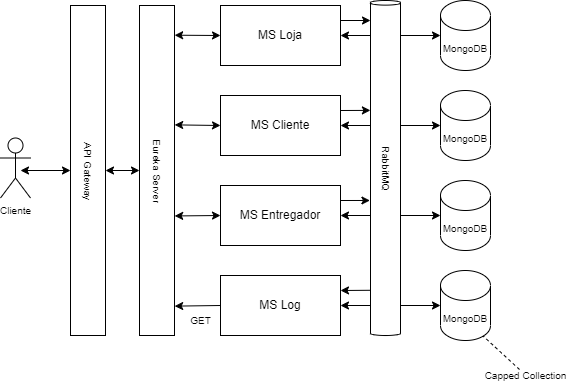

The diagram above was exported from draw.io. Its source (the exported page's mxGraphModel, read from the mxfile embedded in the PNG):
<mxGraphModel dx="981" dy="542" grid="1" gridSize="10" guides="1" tooltips="1" connect="1" arrows="1" fold="1" page="1" pageScale="1" pageWidth="827" pageHeight="1169" math="0" shadow="0">
  <root>
    <mxCell id="0" />
    <mxCell id="1" parent="0" />
    <mxCell id="OTNbPjVZJt98_1knSMWt-2" style="edgeStyle=orthogonalEdgeStyle;rounded=0;orthogonalLoop=1;jettySize=auto;html=1;exitX=1;exitY=0.5;exitDx=0;exitDy=0;entryX=0;entryY=0.5;entryDx=0;entryDy=0;entryPerimeter=0;fontSize=10;endArrow=classic;endFill=1;startArrow=classic;startFill=1;" edge="1" parent="1" source="ah7Hze8QOJuPw4_8W7Uv-1" target="OTNbPjVZJt98_1knSMWt-1">
      <mxGeometry relative="1" as="geometry" />
    </mxCell>
    <mxCell id="OTNbPjVZJt98_1knSMWt-21" style="edgeStyle=none;rounded=0;orthogonalLoop=1;jettySize=auto;html=1;exitX=0;exitY=0.5;exitDx=0;exitDy=0;entryX=1.004;entryY=0.09;entryDx=0;entryDy=0;entryPerimeter=0;fontSize=10;startArrow=classic;startFill=1;endArrow=classic;endFill=1;" edge="1" parent="1" source="ah7Hze8QOJuPw4_8W7Uv-1" target="OTNbPjVZJt98_1knSMWt-11">
      <mxGeometry relative="1" as="geometry" />
    </mxCell>
    <mxCell id="OTNbPjVZJt98_1knSMWt-28" style="edgeStyle=none;rounded=0;orthogonalLoop=1;jettySize=auto;html=1;exitX=1;exitY=0.25;exitDx=0;exitDy=0;fontSize=10;startArrow=none;startFill=0;endArrow=classic;endFill=1;" edge="1" parent="1" source="ah7Hze8QOJuPw4_8W7Uv-1">
      <mxGeometry relative="1" as="geometry">
        <mxPoint x="610" y="215" as="targetPoint" />
      </mxGeometry>
    </mxCell>
    <mxCell id="ah7Hze8QOJuPw4_8W7Uv-1" value="MS Loja" style="rounded=0;whiteSpace=wrap;html=1;" vertex="1" parent="1">
      <mxGeometry x="460" y="200" width="120" height="60" as="geometry" />
    </mxCell>
    <mxCell id="OTNbPjVZJt98_1knSMWt-6" style="edgeStyle=orthogonalEdgeStyle;rounded=0;orthogonalLoop=1;jettySize=auto;html=1;exitX=1;exitY=0.5;exitDx=0;exitDy=0;entryX=0;entryY=0.5;entryDx=0;entryDy=0;entryPerimeter=0;fontSize=10;endArrow=classic;endFill=1;startArrow=classic;startFill=1;" edge="1" parent="1" source="ah7Hze8QOJuPw4_8W7Uv-2" target="OTNbPjVZJt98_1knSMWt-3">
      <mxGeometry relative="1" as="geometry" />
    </mxCell>
    <mxCell id="OTNbPjVZJt98_1knSMWt-22" style="edgeStyle=none;rounded=0;orthogonalLoop=1;jettySize=auto;html=1;exitX=0;exitY=0.5;exitDx=0;exitDy=0;entryX=-0.007;entryY=-0.089;entryDx=0;entryDy=0;entryPerimeter=0;fontSize=10;startArrow=classic;startFill=1;endArrow=classic;endFill=1;" edge="1" parent="1" source="ah7Hze8QOJuPw4_8W7Uv-2" target="OTNbPjVZJt98_1knSMWt-12">
      <mxGeometry relative="1" as="geometry" />
    </mxCell>
    <mxCell id="OTNbPjVZJt98_1knSMWt-29" style="edgeStyle=none;rounded=0;orthogonalLoop=1;jettySize=auto;html=1;exitX=1;exitY=0.25;exitDx=0;exitDy=0;entryX=-0.003;entryY=0.328;entryDx=0;entryDy=0;entryPerimeter=0;fontSize=10;startArrow=none;startFill=0;endArrow=classic;endFill=1;" edge="1" parent="1" source="ah7Hze8QOJuPw4_8W7Uv-2" target="OTNbPjVZJt98_1knSMWt-26">
      <mxGeometry relative="1" as="geometry" />
    </mxCell>
    <mxCell id="ah7Hze8QOJuPw4_8W7Uv-2" value="MS Cliente" style="rounded=0;whiteSpace=wrap;html=1;" vertex="1" parent="1">
      <mxGeometry x="460" y="290" width="120" height="60" as="geometry" />
    </mxCell>
    <mxCell id="OTNbPjVZJt98_1knSMWt-7" style="edgeStyle=orthogonalEdgeStyle;rounded=0;orthogonalLoop=1;jettySize=auto;html=1;exitX=1;exitY=0.5;exitDx=0;exitDy=0;entryX=0;entryY=0.5;entryDx=0;entryDy=0;entryPerimeter=0;fontSize=10;endArrow=classic;endFill=1;startArrow=classic;startFill=1;" edge="1" parent="1" source="ah7Hze8QOJuPw4_8W7Uv-3" target="OTNbPjVZJt98_1knSMWt-4">
      <mxGeometry relative="1" as="geometry" />
    </mxCell>
    <mxCell id="OTNbPjVZJt98_1knSMWt-23" style="edgeStyle=none;rounded=0;orthogonalLoop=1;jettySize=auto;html=1;exitX=0;exitY=0.5;exitDx=0;exitDy=0;entryX=1.005;entryY=-0.089;entryDx=0;entryDy=0;entryPerimeter=0;fontSize=10;startArrow=classic;startFill=1;endArrow=classic;endFill=1;" edge="1" parent="1" source="ah7Hze8QOJuPw4_8W7Uv-3" target="OTNbPjVZJt98_1knSMWt-12">
      <mxGeometry relative="1" as="geometry" />
    </mxCell>
    <mxCell id="OTNbPjVZJt98_1knSMWt-30" style="edgeStyle=none;rounded=0;orthogonalLoop=1;jettySize=auto;html=1;exitX=1;exitY=0.25;exitDx=0;exitDy=0;entryX=0.964;entryY=1.019;entryDx=0;entryDy=0;entryPerimeter=0;fontSize=10;startArrow=none;startFill=0;endArrow=classic;endFill=1;" edge="1" parent="1" source="ah7Hze8QOJuPw4_8W7Uv-3" target="OTNbPjVZJt98_1knSMWt-27">
      <mxGeometry relative="1" as="geometry" />
    </mxCell>
    <mxCell id="ah7Hze8QOJuPw4_8W7Uv-3" value="MS Entregador" style="rounded=0;whiteSpace=wrap;html=1;" vertex="1" parent="1">
      <mxGeometry x="460" y="380" width="120" height="60" as="geometry" />
    </mxCell>
    <mxCell id="OTNbPjVZJt98_1knSMWt-8" style="edgeStyle=orthogonalEdgeStyle;rounded=0;orthogonalLoop=1;jettySize=auto;html=1;exitX=1;exitY=0.5;exitDx=0;exitDy=0;entryX=0;entryY=0.5;entryDx=0;entryDy=0;entryPerimeter=0;fontSize=10;endArrow=classic;endFill=1;startArrow=classic;startFill=1;" edge="1" parent="1" source="DgCKQ2Bu68onn2X9hpe7-1" target="OTNbPjVZJt98_1knSMWt-5">
      <mxGeometry relative="1" as="geometry" />
    </mxCell>
    <mxCell id="OTNbPjVZJt98_1knSMWt-24" style="edgeStyle=none;rounded=0;orthogonalLoop=1;jettySize=auto;html=1;exitX=0;exitY=0.5;exitDx=0;exitDy=0;entryX=1.005;entryY=0.911;entryDx=0;entryDy=0;entryPerimeter=0;fontSize=10;startArrow=none;startFill=0;endArrow=classic;endFill=1;" edge="1" parent="1" source="DgCKQ2Bu68onn2X9hpe7-1" target="OTNbPjVZJt98_1knSMWt-11">
      <mxGeometry relative="1" as="geometry" />
    </mxCell>
    <mxCell id="OTNbPjVZJt98_1knSMWt-31" style="edgeStyle=none;rounded=0;orthogonalLoop=1;jettySize=auto;html=1;exitX=1;exitY=0.25;exitDx=0;exitDy=0;entryX=0.045;entryY=0.865;entryDx=0;entryDy=0;entryPerimeter=0;fontSize=10;startArrow=classic;startFill=1;endArrow=none;endFill=0;" edge="1" parent="1" source="DgCKQ2Bu68onn2X9hpe7-1" target="OTNbPjVZJt98_1knSMWt-26">
      <mxGeometry relative="1" as="geometry" />
    </mxCell>
    <mxCell id="DgCKQ2Bu68onn2X9hpe7-1" value="MS Log" style="rounded=0;whiteSpace=wrap;html=1;" vertex="1" parent="1">
      <mxGeometry x="460" y="470" width="120" height="60" as="geometry" />
    </mxCell>
    <mxCell id="OTNbPjVZJt98_1knSMWt-1" value="&lt;font style=&quot;font-size: 10px;&quot;&gt;MongoDB&lt;/font&gt;" style="shape=cylinder3;whiteSpace=wrap;html=1;boundedLbl=1;backgroundOutline=1;size=15;" vertex="1" parent="1">
      <mxGeometry x="680" y="195" width="50" height="70" as="geometry" />
    </mxCell>
    <mxCell id="OTNbPjVZJt98_1knSMWt-3" value="&lt;font style=&quot;font-size: 10px;&quot;&gt;MongoDB&lt;/font&gt;" style="shape=cylinder3;whiteSpace=wrap;html=1;boundedLbl=1;backgroundOutline=1;size=15;" vertex="1" parent="1">
      <mxGeometry x="680" y="285" width="50" height="70" as="geometry" />
    </mxCell>
    <mxCell id="OTNbPjVZJt98_1knSMWt-4" value="&lt;font style=&quot;font-size: 10px;&quot;&gt;MongoDB&lt;/font&gt;" style="shape=cylinder3;whiteSpace=wrap;html=1;boundedLbl=1;backgroundOutline=1;size=15;" vertex="1" parent="1">
      <mxGeometry x="680" y="375" width="50" height="70" as="geometry" />
    </mxCell>
    <mxCell id="OTNbPjVZJt98_1knSMWt-5" value="&lt;font style=&quot;font-size: 10px;&quot;&gt;MongoDB&lt;/font&gt;" style="shape=cylinder3;whiteSpace=wrap;html=1;boundedLbl=1;backgroundOutline=1;size=15;" vertex="1" parent="1">
      <mxGeometry x="680" y="465" width="50" height="70" as="geometry" />
    </mxCell>
    <mxCell id="OTNbPjVZJt98_1knSMWt-10" style="rounded=0;orthogonalLoop=1;jettySize=auto;html=1;entryX=0.855;entryY=1;entryDx=0;entryDy=-4.35;entryPerimeter=0;fontSize=10;endArrow=none;endFill=0;dashed=1;" edge="1" parent="1" target="OTNbPjVZJt98_1knSMWt-5">
      <mxGeometry relative="1" as="geometry">
        <mxPoint x="759" y="564" as="sourcePoint" />
      </mxGeometry>
    </mxCell>
    <mxCell id="OTNbPjVZJt98_1knSMWt-9" value="Capped Collection" style="text;html=1;align=center;verticalAlign=middle;resizable=0;points=[];autosize=1;strokeColor=none;fillColor=none;fontSize=10;" vertex="1" parent="1">
      <mxGeometry x="710" y="554.5" width="110" height="30" as="geometry" />
    </mxCell>
    <mxCell id="OTNbPjVZJt98_1knSMWt-13" value="" style="group" vertex="1" connectable="0" parent="1">
      <mxGeometry x="379" y="200" width="35" height="330" as="geometry" />
    </mxCell>
    <mxCell id="OTNbPjVZJt98_1knSMWt-11" value="" style="whiteSpace=wrap;html=1;fontSize=10;" vertex="1" parent="OTNbPjVZJt98_1knSMWt-13">
      <mxGeometry width="35" height="330" as="geometry" />
    </mxCell>
    <mxCell id="OTNbPjVZJt98_1knSMWt-12" value="Eureka Server" style="text;html=1;align=center;verticalAlign=middle;resizable=0;points=[];autosize=1;strokeColor=none;fillColor=none;fontSize=10;rotation=90;" vertex="1" parent="OTNbPjVZJt98_1knSMWt-13">
      <mxGeometry x="-27.5" y="150" width="90" height="30" as="geometry" />
    </mxCell>
    <mxCell id="OTNbPjVZJt98_1knSMWt-14" value="" style="group" vertex="1" connectable="0" parent="1">
      <mxGeometry x="310" y="200" width="57.5" height="330" as="geometry" />
    </mxCell>
    <mxCell id="OTNbPjVZJt98_1knSMWt-15" value="" style="whiteSpace=wrap;html=1;fontSize=10;" vertex="1" parent="OTNbPjVZJt98_1knSMWt-14">
      <mxGeometry width="35" height="330" as="geometry" />
    </mxCell>
    <mxCell id="OTNbPjVZJt98_1knSMWt-16" value="API Gateway" style="text;html=1;align=center;verticalAlign=middle;resizable=0;points=[];autosize=1;strokeColor=none;fillColor=none;fontSize=10;rotation=90;" vertex="1" parent="OTNbPjVZJt98_1knSMWt-14">
      <mxGeometry x="-22.5" y="150" width="80" height="30" as="geometry" />
    </mxCell>
    <mxCell id="OTNbPjVZJt98_1knSMWt-18" style="edgeStyle=none;rounded=0;orthogonalLoop=1;jettySize=auto;html=1;entryX=1;entryY=0.5;entryDx=0;entryDy=0;fontSize=10;endArrow=classic;endFill=1;startArrow=classic;startFill=1;" edge="1" parent="1" source="OTNbPjVZJt98_1knSMWt-11" target="OTNbPjVZJt98_1knSMWt-15">
      <mxGeometry relative="1" as="geometry" />
    </mxCell>
    <mxCell id="OTNbPjVZJt98_1knSMWt-20" style="edgeStyle=none;rounded=0;orthogonalLoop=1;jettySize=auto;html=1;fontSize=10;startArrow=classic;startFill=1;endArrow=classic;endFill=1;exitX=0;exitY=0.5;exitDx=0;exitDy=0;" edge="1" parent="1" source="OTNbPjVZJt98_1knSMWt-15">
      <mxGeometry relative="1" as="geometry">
        <mxPoint x="260" y="365" as="targetPoint" />
      </mxGeometry>
    </mxCell>
    <mxCell id="OTNbPjVZJt98_1knSMWt-25" value="GET" style="text;html=1;align=center;verticalAlign=middle;resizable=0;points=[];autosize=1;strokeColor=none;fillColor=none;fontSize=10;" vertex="1" parent="1">
      <mxGeometry x="420" y="500" width="40" height="30" as="geometry" />
    </mxCell>
    <mxCell id="OTNbPjVZJt98_1knSMWt-26" value="" style="shape=cylinder3;whiteSpace=wrap;html=1;boundedLbl=1;backgroundOutline=1;size=2.3103448275863343;fontSize=10;" vertex="1" parent="1">
      <mxGeometry x="610" y="195" width="30" height="335" as="geometry" />
    </mxCell>
    <mxCell id="OTNbPjVZJt98_1knSMWt-27" value="RabbitMQ" style="text;html=1;align=center;verticalAlign=middle;resizable=0;points=[];autosize=1;strokeColor=none;fillColor=none;fontSize=10;rotation=90;" vertex="1" parent="1">
      <mxGeometry x="590" y="347.5" width="70" height="30" as="geometry" />
    </mxCell>
    <mxCell id="OTNbPjVZJt98_1knSMWt-32" value="Cliente" style="shape=umlActor;verticalLabelPosition=bottom;verticalAlign=top;html=1;outlineConnect=0;fontSize=10;" vertex="1" parent="1">
      <mxGeometry x="240" y="332.5" width="30" height="60" as="geometry" />
    </mxCell>
  </root>
</mxGraphModel>